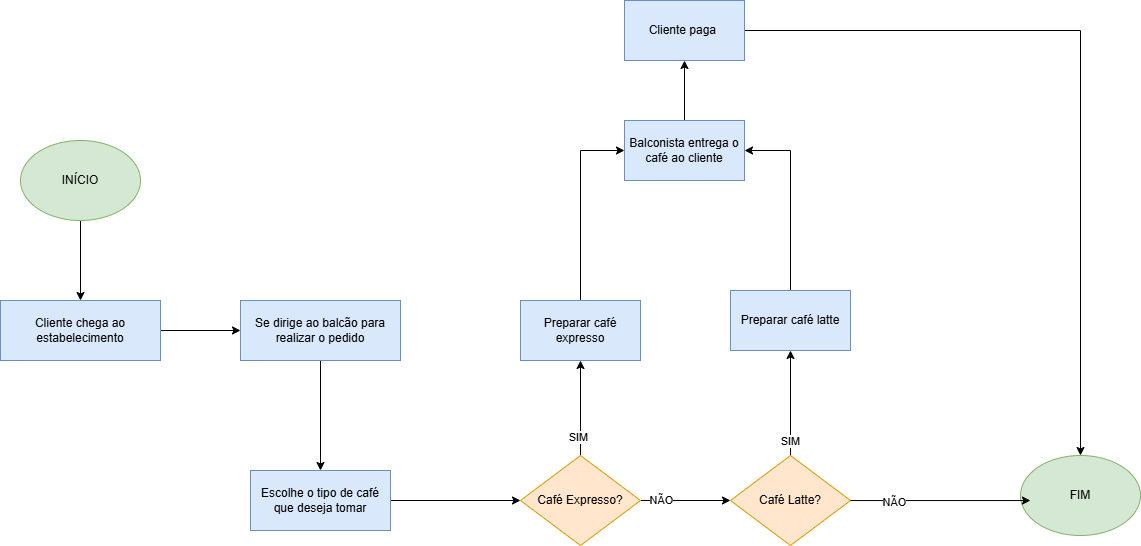

The diagram above was exported from draw.io. Its source (the exported page's mxGraphModel, read from the mxfile embedded in the PNG):
<mxGraphModel dx="2261" dy="814" grid="1" gridSize="10" guides="1" tooltips="1" connect="1" arrows="1" fold="1" page="1" pageScale="1" pageWidth="827" pageHeight="1169" math="0" shadow="0">
  <root>
    <mxCell id="0" />
    <mxCell id="1" parent="0" />
    <mxCell id="CsSo6rZITBj1NpI_yiej-4" style="edgeStyle=orthogonalEdgeStyle;rounded=0;orthogonalLoop=1;jettySize=auto;html=1;" edge="1" parent="1" source="CsSo6rZITBj1NpI_yiej-1" target="CsSo6rZITBj1NpI_yiej-3">
      <mxGeometry relative="1" as="geometry" />
    </mxCell>
    <mxCell id="CsSo6rZITBj1NpI_yiej-1" value="INÍCIO" style="ellipse;whiteSpace=wrap;html=1;fillColor=#d5e8d4;strokeColor=#82b366;" vertex="1" parent="1">
      <mxGeometry x="-190" y="360" width="120" height="80" as="geometry" />
    </mxCell>
    <mxCell id="CsSo6rZITBj1NpI_yiej-6" value="" style="edgeStyle=orthogonalEdgeStyle;rounded=0;orthogonalLoop=1;jettySize=auto;html=1;" edge="1" parent="1" source="CsSo6rZITBj1NpI_yiej-3" target="CsSo6rZITBj1NpI_yiej-5">
      <mxGeometry relative="1" as="geometry" />
    </mxCell>
    <mxCell id="CsSo6rZITBj1NpI_yiej-3" value="Cliente chega ao estabelecimento" style="rounded=0;whiteSpace=wrap;html=1;fillColor=#dae8fc;strokeColor=#6c8ebf;" vertex="1" parent="1">
      <mxGeometry x="-210" y="520" width="160" height="60" as="geometry" />
    </mxCell>
    <mxCell id="CsSo6rZITBj1NpI_yiej-8" value="" style="edgeStyle=orthogonalEdgeStyle;rounded=0;orthogonalLoop=1;jettySize=auto;html=1;" edge="1" parent="1" source="CsSo6rZITBj1NpI_yiej-5" target="CsSo6rZITBj1NpI_yiej-7">
      <mxGeometry relative="1" as="geometry" />
    </mxCell>
    <mxCell id="CsSo6rZITBj1NpI_yiej-5" value="Se dirige ao balcão para realizar o pedido" style="whiteSpace=wrap;html=1;fillColor=#dae8fc;strokeColor=#6c8ebf;rounded=0;" vertex="1" parent="1">
      <mxGeometry x="30" y="520" width="160" height="60" as="geometry" />
    </mxCell>
    <mxCell id="CsSo6rZITBj1NpI_yiej-10" style="edgeStyle=orthogonalEdgeStyle;rounded=0;orthogonalLoop=1;jettySize=auto;html=1;" edge="1" parent="1" source="CsSo6rZITBj1NpI_yiej-7" target="CsSo6rZITBj1NpI_yiej-9">
      <mxGeometry relative="1" as="geometry" />
    </mxCell>
    <mxCell id="CsSo6rZITBj1NpI_yiej-7" value="Escolhe o tipo de café que deseja tomar" style="whiteSpace=wrap;html=1;fillColor=#dae8fc;strokeColor=#6c8ebf;rounded=0;" vertex="1" parent="1">
      <mxGeometry x="40" y="690" width="140" height="60" as="geometry" />
    </mxCell>
    <mxCell id="CsSo6rZITBj1NpI_yiej-12" value="" style="edgeStyle=orthogonalEdgeStyle;rounded=0;orthogonalLoop=1;jettySize=auto;html=1;" edge="1" parent="1" source="CsSo6rZITBj1NpI_yiej-9" target="CsSo6rZITBj1NpI_yiej-11">
      <mxGeometry relative="1" as="geometry" />
    </mxCell>
    <mxCell id="CsSo6rZITBj1NpI_yiej-13" value="SIM" style="edgeLabel;html=1;align=center;verticalAlign=middle;resizable=0;points=[];" vertex="1" connectable="0" parent="CsSo6rZITBj1NpI_yiej-12">
      <mxGeometry x="-0.6" y="3" relative="1" as="geometry">
        <mxPoint as="offset" />
      </mxGeometry>
    </mxCell>
    <mxCell id="CsSo6rZITBj1NpI_yiej-17" value="" style="edgeStyle=orthogonalEdgeStyle;rounded=0;orthogonalLoop=1;jettySize=auto;html=1;" edge="1" parent="1" source="CsSo6rZITBj1NpI_yiej-9" target="CsSo6rZITBj1NpI_yiej-16">
      <mxGeometry relative="1" as="geometry" />
    </mxCell>
    <mxCell id="CsSo6rZITBj1NpI_yiej-18" value="NÃO" style="edgeLabel;html=1;align=center;verticalAlign=middle;resizable=0;points=[];" vertex="1" connectable="0" parent="CsSo6rZITBj1NpI_yiej-17">
      <mxGeometry x="-0.55" y="1" relative="1" as="geometry">
        <mxPoint as="offset" />
      </mxGeometry>
    </mxCell>
    <mxCell id="CsSo6rZITBj1NpI_yiej-9" value="Café Expresso?" style="rhombus;whiteSpace=wrap;html=1;fillColor=#ffe6cc;strokeColor=#d79b00;" vertex="1" parent="1">
      <mxGeometry x="310" y="675" width="120" height="90" as="geometry" />
    </mxCell>
    <mxCell id="CsSo6rZITBj1NpI_yiej-24" style="edgeStyle=orthogonalEdgeStyle;rounded=0;orthogonalLoop=1;jettySize=auto;html=1;entryX=0;entryY=0.5;entryDx=0;entryDy=0;" edge="1" parent="1" source="CsSo6rZITBj1NpI_yiej-11" target="CsSo6rZITBj1NpI_yiej-22">
      <mxGeometry relative="1" as="geometry" />
    </mxCell>
    <mxCell id="CsSo6rZITBj1NpI_yiej-11" value="Preparar café expresso" style="whiteSpace=wrap;html=1;fillColor=#dae8fc;strokeColor=#6c8ebf;" vertex="1" parent="1">
      <mxGeometry x="310" y="520" width="120" height="60" as="geometry" />
    </mxCell>
    <mxCell id="CsSo6rZITBj1NpI_yiej-20" value="" style="edgeStyle=orthogonalEdgeStyle;rounded=0;orthogonalLoop=1;jettySize=auto;html=1;" edge="1" parent="1" source="CsSo6rZITBj1NpI_yiej-16" target="CsSo6rZITBj1NpI_yiej-19">
      <mxGeometry relative="1" as="geometry" />
    </mxCell>
    <mxCell id="CsSo6rZITBj1NpI_yiej-21" value="SIM" style="edgeLabel;html=1;align=center;verticalAlign=middle;resizable=0;points=[];" vertex="1" connectable="0" parent="CsSo6rZITBj1NpI_yiej-20">
      <mxGeometry x="-0.7053" y="1" relative="1" as="geometry">
        <mxPoint as="offset" />
      </mxGeometry>
    </mxCell>
    <mxCell id="CsSo6rZITBj1NpI_yiej-16" value="Café Latte?" style="rhombus;whiteSpace=wrap;html=1;fillColor=#ffe6cc;strokeColor=#d79b00;" vertex="1" parent="1">
      <mxGeometry x="520" y="675" width="120" height="90" as="geometry" />
    </mxCell>
    <mxCell id="CsSo6rZITBj1NpI_yiej-23" value="" style="edgeStyle=orthogonalEdgeStyle;rounded=0;orthogonalLoop=1;jettySize=auto;html=1;" edge="1" parent="1" source="CsSo6rZITBj1NpI_yiej-19" target="CsSo6rZITBj1NpI_yiej-22">
      <mxGeometry relative="1" as="geometry">
        <Array as="points">
          <mxPoint x="580" y="370" />
        </Array>
      </mxGeometry>
    </mxCell>
    <mxCell id="CsSo6rZITBj1NpI_yiej-19" value="Preparar café latte" style="whiteSpace=wrap;html=1;fillColor=#dae8fc;strokeColor=#6c8ebf;" vertex="1" parent="1">
      <mxGeometry x="520" y="510" width="120" height="60" as="geometry" />
    </mxCell>
    <mxCell id="CsSo6rZITBj1NpI_yiej-26" value="" style="edgeStyle=orthogonalEdgeStyle;rounded=0;orthogonalLoop=1;jettySize=auto;html=1;" edge="1" parent="1" source="CsSo6rZITBj1NpI_yiej-22" target="CsSo6rZITBj1NpI_yiej-25">
      <mxGeometry relative="1" as="geometry" />
    </mxCell>
    <mxCell id="CsSo6rZITBj1NpI_yiej-22" value="Balconista entrega o café ao cliente" style="whiteSpace=wrap;html=1;fillColor=#dae8fc;strokeColor=#6c8ebf;" vertex="1" parent="1">
      <mxGeometry x="414" y="340" width="120" height="60" as="geometry" />
    </mxCell>
    <mxCell id="CsSo6rZITBj1NpI_yiej-30" style="edgeStyle=orthogonalEdgeStyle;rounded=0;orthogonalLoop=1;jettySize=auto;html=1;" edge="1" parent="1" source="CsSo6rZITBj1NpI_yiej-25" target="CsSo6rZITBj1NpI_yiej-27">
      <mxGeometry relative="1" as="geometry" />
    </mxCell>
    <mxCell id="CsSo6rZITBj1NpI_yiej-25" value="Cliente paga&amp;nbsp;" style="whiteSpace=wrap;html=1;fillColor=#dae8fc;strokeColor=#6c8ebf;" vertex="1" parent="1">
      <mxGeometry x="414" y="220" width="120" height="60" as="geometry" />
    </mxCell>
    <mxCell id="CsSo6rZITBj1NpI_yiej-27" value="FIM" style="ellipse;whiteSpace=wrap;html=1;fillColor=#d5e8d4;strokeColor=#82b366;" vertex="1" parent="1">
      <mxGeometry x="810" y="675" width="120" height="80" as="geometry" />
    </mxCell>
    <mxCell id="CsSo6rZITBj1NpI_yiej-28" style="edgeStyle=orthogonalEdgeStyle;rounded=0;orthogonalLoop=1;jettySize=auto;html=1;entryX=0.083;entryY=0.563;entryDx=0;entryDy=0;entryPerimeter=0;" edge="1" parent="1" source="CsSo6rZITBj1NpI_yiej-16" target="CsSo6rZITBj1NpI_yiej-27">
      <mxGeometry relative="1" as="geometry" />
    </mxCell>
    <mxCell id="CsSo6rZITBj1NpI_yiej-29" value="NÃO" style="edgeLabel;html=1;align=center;verticalAlign=middle;resizable=0;points=[];" vertex="1" connectable="0" parent="CsSo6rZITBj1NpI_yiej-28">
      <mxGeometry x="-0.5082" y="-1" relative="1" as="geometry">
        <mxPoint as="offset" />
      </mxGeometry>
    </mxCell>
  </root>
</mxGraphModel>